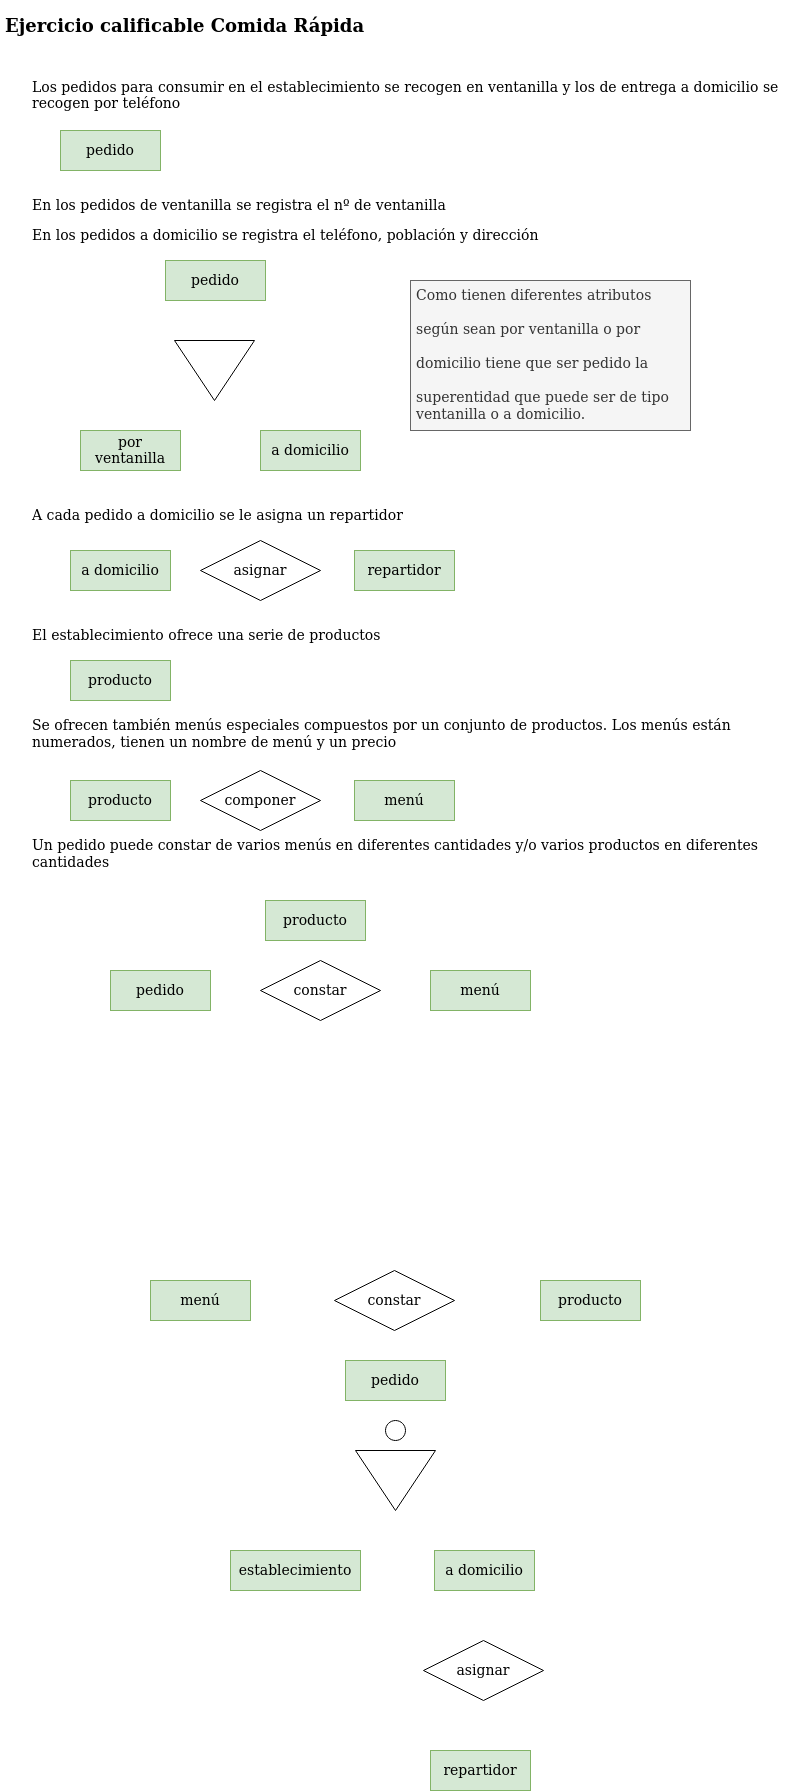

The diagram above was exported from draw.io. Its source (the exported page's mxGraphModel, read from the mxfile embedded in the PNG):
<mxGraphModel dx="1422" dy="771" grid="1" gridSize="10" guides="1" tooltips="1" connect="1" arrows="1" fold="1" page="1" pageScale="1" pageWidth="827" pageHeight="1169" math="0" shadow="0">
  <root>
    <mxCell id="0" />
    <mxCell id="1" parent="0" />
    <mxCell id="YlLOIEmXGLoT2hlcLp3S-1" value="&lt;h2 id=&quot;yui_3_17_2_1_1667403507071_40&quot;&gt;&lt;font face=&quot;Tahoma&quot;&gt;Ejercicio calificable Comida Rápida&lt;/font&gt;&lt;/h2&gt;&lt;h1&gt;&lt;/h1&gt;&lt;p&gt;&lt;br&gt;&lt;/p&gt;" style="text;html=1;strokeColor=none;fillColor=none;spacing=5;spacingTop=-20;whiteSpace=wrap;overflow=hidden;rounded=0;" vertex="1" parent="1">
      <mxGeometry x="20" y="30" width="790" height="40" as="geometry" />
    </mxCell>
    <mxCell id="YlLOIEmXGLoT2hlcLp3S-2" value="&lt;font style=&quot;font-size: 14px;&quot;&gt;Los pedidos para consumir en el establecimiento se recogen en ventanilla y los de entrega a domicilio se recogen por teléfono&lt;/font&gt;" style="text;html=1;strokeColor=none;fillColor=none;align=left;verticalAlign=middle;whiteSpace=wrap;rounded=0;fontFamily=Tahoma;" vertex="1" parent="1">
      <mxGeometry x="50" y="100" width="750" height="30" as="geometry" />
    </mxCell>
    <mxCell id="YlLOIEmXGLoT2hlcLp3S-4" value="pedido" style="whiteSpace=wrap;html=1;align=center;fontFamily=Tahoma;fontSize=14;fillColor=#d5e8d4;strokeColor=#82b366;" vertex="1" parent="1">
      <mxGeometry x="80" y="150" width="100" height="40" as="geometry" />
    </mxCell>
    <mxCell id="YlLOIEmXGLoT2hlcLp3S-6" value="En los pedidos de ventanilla se registra el nº de ventanilla" style="text;html=1;strokeColor=none;fillColor=none;align=left;verticalAlign=middle;whiteSpace=wrap;rounded=0;fontFamily=Tahoma;fontSize=14;" vertex="1" parent="1">
      <mxGeometry x="50" y="210" width="750" height="30" as="geometry" />
    </mxCell>
    <mxCell id="YlLOIEmXGLoT2hlcLp3S-7" value="En los pedidos a domicilio se registra el teléfono, población y dirección" style="text;whiteSpace=wrap;html=1;fontSize=14;fontFamily=Tahoma;" vertex="1" parent="1">
      <mxGeometry x="50" y="240" width="560" height="40" as="geometry" />
    </mxCell>
    <mxCell id="YlLOIEmXGLoT2hlcLp3S-8" value="pedido" style="whiteSpace=wrap;html=1;align=center;fontFamily=Tahoma;fontSize=14;fillColor=#d5e8d4;strokeColor=#82b366;" vertex="1" parent="1">
      <mxGeometry x="185" y="280" width="100" height="40" as="geometry" />
    </mxCell>
    <mxCell id="YlLOIEmXGLoT2hlcLp3S-9" value="" style="triangle;whiteSpace=wrap;html=1;fontFamily=Tahoma;fontSize=14;direction=south;" vertex="1" parent="1">
      <mxGeometry x="194" y="360" width="80" height="60" as="geometry" />
    </mxCell>
    <mxCell id="YlLOIEmXGLoT2hlcLp3S-10" value="a domicilio" style="whiteSpace=wrap;html=1;align=center;fontFamily=Tahoma;fontSize=14;fillColor=#d5e8d4;strokeColor=#82b366;" vertex="1" parent="1">
      <mxGeometry x="280" y="450" width="100" height="40" as="geometry" />
    </mxCell>
    <mxCell id="YlLOIEmXGLoT2hlcLp3S-11" value="por ventanilla" style="whiteSpace=wrap;html=1;align=center;fontFamily=Tahoma;fontSize=14;fillColor=#d5e8d4;strokeColor=#82b366;" vertex="1" parent="1">
      <mxGeometry x="100" y="450" width="100" height="40" as="geometry" />
    </mxCell>
    <mxCell id="YlLOIEmXGLoT2hlcLp3S-12" value="A cada pedido a domicilio se le asigna un repartidor" style="text;whiteSpace=wrap;html=1;fontSize=14;fontFamily=Tahoma;" vertex="1" parent="1">
      <mxGeometry x="50" y="520" width="400" height="40" as="geometry" />
    </mxCell>
    <mxCell id="YlLOIEmXGLoT2hlcLp3S-13" value="a domicilio" style="whiteSpace=wrap;html=1;align=center;fontFamily=Tahoma;fontSize=14;fillColor=#d5e8d4;strokeColor=#82b366;" vertex="1" parent="1">
      <mxGeometry x="90" y="570" width="100" height="40" as="geometry" />
    </mxCell>
    <mxCell id="YlLOIEmXGLoT2hlcLp3S-14" value="repartidor" style="whiteSpace=wrap;html=1;align=center;fontFamily=Tahoma;fontSize=14;fillColor=#d5e8d4;strokeColor=#82b366;" vertex="1" parent="1">
      <mxGeometry x="374" y="570" width="100" height="40" as="geometry" />
    </mxCell>
    <mxCell id="YlLOIEmXGLoT2hlcLp3S-15" value="asignar" style="shape=rhombus;perimeter=rhombusPerimeter;whiteSpace=wrap;html=1;align=center;fontFamily=Tahoma;fontSize=14;" vertex="1" parent="1">
      <mxGeometry x="220" y="560" width="120" height="60" as="geometry" />
    </mxCell>
    <mxCell id="YlLOIEmXGLoT2hlcLp3S-16" value="El establecimiento ofrece una serie de productos" style="text;whiteSpace=wrap;html=1;fontSize=14;fontFamily=Tahoma;" vertex="1" parent="1">
      <mxGeometry x="50" y="640" width="380" height="40" as="geometry" />
    </mxCell>
    <mxCell id="YlLOIEmXGLoT2hlcLp3S-17" value="producto" style="whiteSpace=wrap;html=1;align=center;fontFamily=Tahoma;fontSize=14;fillColor=#d5e8d4;strokeColor=#82b366;" vertex="1" parent="1">
      <mxGeometry x="90" y="680" width="100" height="40" as="geometry" />
    </mxCell>
    <mxCell id="YlLOIEmXGLoT2hlcLp3S-18" value="Se ofrecen también menús especiales compuestos por un conjunto de productos. Los menús están numerados, tienen un nombre de menú y un precio" style="text;whiteSpace=wrap;html=1;fontSize=14;fontFamily=Tahoma;" vertex="1" parent="1">
      <mxGeometry x="50" y="730" width="760" height="70" as="geometry" />
    </mxCell>
    <mxCell id="YlLOIEmXGLoT2hlcLp3S-19" value="producto" style="whiteSpace=wrap;html=1;align=center;fontFamily=Tahoma;fontSize=14;fillColor=#d5e8d4;strokeColor=#82b366;" vertex="1" parent="1">
      <mxGeometry x="90" y="800" width="100" height="40" as="geometry" />
    </mxCell>
    <mxCell id="YlLOIEmXGLoT2hlcLp3S-20" value="menú" style="whiteSpace=wrap;html=1;align=center;fontFamily=Tahoma;fontSize=14;fillColor=#d5e8d4;strokeColor=#82b366;" vertex="1" parent="1">
      <mxGeometry x="374" y="800" width="100" height="40" as="geometry" />
    </mxCell>
    <mxCell id="YlLOIEmXGLoT2hlcLp3S-21" value="componer" style="shape=rhombus;perimeter=rhombusPerimeter;whiteSpace=wrap;html=1;align=center;fontFamily=Tahoma;fontSize=14;" vertex="1" parent="1">
      <mxGeometry x="220" y="790" width="120" height="60" as="geometry" />
    </mxCell>
    <mxCell id="YlLOIEmXGLoT2hlcLp3S-22" value="Un pedido puede constar de varios menús en diferentes cantidades y/o varios productos en diferentes cantidades" style="text;whiteSpace=wrap;html=1;fontSize=14;fontFamily=Tahoma;" vertex="1" parent="1">
      <mxGeometry x="50" y="850" width="750" height="50" as="geometry" />
    </mxCell>
    <mxCell id="YlLOIEmXGLoT2hlcLp3S-23" value="pedido" style="whiteSpace=wrap;html=1;align=center;fontFamily=Tahoma;fontSize=14;fillColor=#d5e8d4;strokeColor=#82b366;" vertex="1" parent="1">
      <mxGeometry x="130" y="990" width="100" height="40" as="geometry" />
    </mxCell>
    <mxCell id="YlLOIEmXGLoT2hlcLp3S-24" value="constar" style="shape=rhombus;perimeter=rhombusPerimeter;whiteSpace=wrap;html=1;align=center;fontFamily=Tahoma;fontSize=14;" vertex="1" parent="1">
      <mxGeometry x="280" y="980" width="120" height="60" as="geometry" />
    </mxCell>
    <mxCell id="YlLOIEmXGLoT2hlcLp3S-25" value="producto" style="whiteSpace=wrap;html=1;align=center;fontFamily=Tahoma;fontSize=14;fillColor=#d5e8d4;strokeColor=#82b366;" vertex="1" parent="1">
      <mxGeometry x="285" y="920" width="100" height="40" as="geometry" />
    </mxCell>
    <mxCell id="YlLOIEmXGLoT2hlcLp3S-26" value="menú" style="whiteSpace=wrap;html=1;align=center;fontFamily=Tahoma;fontSize=14;fillColor=#d5e8d4;strokeColor=#82b366;" vertex="1" parent="1">
      <mxGeometry x="450" y="990" width="100" height="40" as="geometry" />
    </mxCell>
    <mxCell id="YlLOIEmXGLoT2hlcLp3S-28" value="Como tienen diferentes atributos &#10;&#10;según sean por ventanilla o por &#10;&#10;domicilio tiene que ser pedido la &#10;&#10;superentidad que puede ser de tipo&#10;ventanilla o a domicilio.&#10;" style="text;strokeColor=#666666;fillColor=#f5f5f5;spacingLeft=4;spacingRight=4;overflow=hidden;rotatable=0;points=[[0,0.5],[1,0.5]];portConstraint=eastwest;fontSize=14;fontFamily=Tahoma;fontColor=#333333;" vertex="1" parent="1">
      <mxGeometry x="430" y="300" width="280" height="150" as="geometry" />
    </mxCell>
    <mxCell id="YlLOIEmXGLoT2hlcLp3S-29" value="pedido" style="whiteSpace=wrap;html=1;align=center;fontFamily=Tahoma;fontSize=14;fillColor=#d5e8d4;strokeColor=#82b366;" vertex="1" parent="1">
      <mxGeometry x="365" y="1380" width="100" height="40" as="geometry" />
    </mxCell>
    <mxCell id="YlLOIEmXGLoT2hlcLp3S-30" value="" style="triangle;whiteSpace=wrap;html=1;fontFamily=Tahoma;fontSize=14;direction=south;" vertex="1" parent="1">
      <mxGeometry x="375" y="1470" width="80" height="60" as="geometry" />
    </mxCell>
    <mxCell id="YlLOIEmXGLoT2hlcLp3S-31" value="a domicilio" style="whiteSpace=wrap;html=1;align=center;fontFamily=Tahoma;fontSize=14;fillColor=#d5e8d4;strokeColor=#82b366;" vertex="1" parent="1">
      <mxGeometry x="454" y="1570" width="100" height="40" as="geometry" />
    </mxCell>
    <mxCell id="YlLOIEmXGLoT2hlcLp3S-32" value="establecimiento" style="whiteSpace=wrap;html=1;align=center;fontFamily=Tahoma;fontSize=14;fillColor=#d5e8d4;strokeColor=#82b366;" vertex="1" parent="1">
      <mxGeometry x="250" y="1570" width="130" height="40" as="geometry" />
    </mxCell>
    <mxCell id="YlLOIEmXGLoT2hlcLp3S-33" value="constar" style="shape=rhombus;perimeter=rhombusPerimeter;whiteSpace=wrap;html=1;align=center;fontFamily=Tahoma;fontSize=14;" vertex="1" parent="1">
      <mxGeometry x="354" y="1290" width="120" height="60" as="geometry" />
    </mxCell>
    <mxCell id="YlLOIEmXGLoT2hlcLp3S-34" value="menú" style="whiteSpace=wrap;html=1;align=center;fontFamily=Tahoma;fontSize=14;fillColor=#d5e8d4;strokeColor=#82b366;" vertex="1" parent="1">
      <mxGeometry x="170" y="1300" width="100" height="40" as="geometry" />
    </mxCell>
    <mxCell id="YlLOIEmXGLoT2hlcLp3S-35" value="producto" style="whiteSpace=wrap;html=1;align=center;fontFamily=Tahoma;fontSize=14;fillColor=#d5e8d4;strokeColor=#82b366;" vertex="1" parent="1">
      <mxGeometry x="560" y="1300" width="100" height="40" as="geometry" />
    </mxCell>
    <mxCell id="YlLOIEmXGLoT2hlcLp3S-36" value="" style="ellipse;whiteSpace=wrap;html=1;aspect=fixed;fontFamily=Tahoma;fontSize=14;" vertex="1" parent="1">
      <mxGeometry x="405" y="1440" width="20" height="20" as="geometry" />
    </mxCell>
    <mxCell id="YlLOIEmXGLoT2hlcLp3S-37" value="repartidor" style="whiteSpace=wrap;html=1;align=center;fontFamily=Tahoma;fontSize=14;fillColor=#d5e8d4;strokeColor=#82b366;" vertex="1" parent="1">
      <mxGeometry x="450" y="1770" width="100" height="40" as="geometry" />
    </mxCell>
    <mxCell id="YlLOIEmXGLoT2hlcLp3S-38" value="asignar" style="shape=rhombus;perimeter=rhombusPerimeter;whiteSpace=wrap;html=1;align=center;fontFamily=Tahoma;fontSize=14;" vertex="1" parent="1">
      <mxGeometry x="443" y="1660" width="120" height="60" as="geometry" />
    </mxCell>
  </root>
</mxGraphModel>